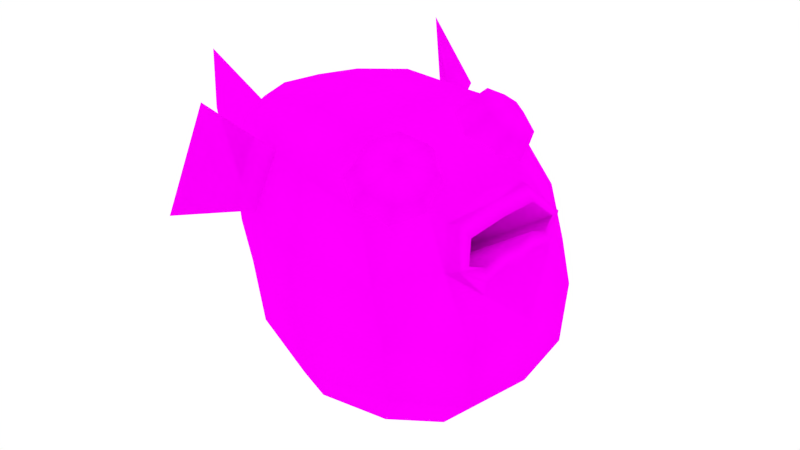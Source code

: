 # Source: lowpolyfisch.blend  (saved by Blender 2.67.0; exported with 4.5.12 LTS)
import bpy
from mathutils import Matrix  # noqa: F401  (used for matrix-valued properties, if any)

bpy.ops.wm.read_factory_settings(use_empty=True)
scene = bpy.context.scene
scene.name = 'Scene'

# ---- collections
col_collection_1 = bpy.data.collections.new('Collection 1'); scene.collection.children.link(col_collection_1)
col_collection_2 = bpy.data.collections.new('Collection 2'); scene.collection.children.link(col_collection_2)
col_collection_2.hide_render = True
col_collection_2.hide_viewport = True

# ---- images (referenced by path relative to the original .blend; pixels are not part of the script)
import os
ASSET_DIR = os.environ.get("B2B_ASSET_DIR", "")  # directory of the original .blend (textures are referenced by path, not embedded)
HERE = os.path.dirname(os.path.abspath(__file__))  # packed textures are extracted next to this script under _unpacked/

def load_image(name, relpath, width, height, colorspace="sRGB"):
    """Load a texture the original file referenced (path relative to the .blend, or extracted next to this script)."""
    p = next((c for c in (os.path.join(HERE, relpath), os.path.join(ASSET_DIR, relpath)) if relpath and os.path.exists(c)), "")
    if p:
        img = bpy.data.images.load(p, check_existing=True)
        img.name = name
    else:  # same state as the original file: an image datablock whose file is absent (Cycles renders it pink)
        img = bpy.data.images.new(name, width, height)
        img.source = "FILE"
        img.filepath = "//" + (relpath or name)
    img.colorspace_settings.name = colorspace
    return img
img_lowpolyfischuv_png = load_image('lowpolyfischuv.png', 'lowpolyfischuv.png', 1024, 1024, 'sRGB')

# ---- materials (node trees are filled in below, after node groups)
mat_material_001 = bpy.data.materials.new('Material.001')
mat_material_001.alpha_threshold = 0.0
mat_material_001.roughness = 0.5
mat_material_001.line_color = (0.0, 0.0, 0.0, 1.0)
mat_material = bpy.data.materials.new('Material')
mat_material.alpha_threshold = 0.0
mat_material.roughness = 0.5
mat_material.line_color = (0.0, 0.0, 0.0, 1.0)

# ---- material node trees
mat_material_001.use_nodes = True; mat_material_001.node_tree.nodes.clear()
_N = mat_material_001.node_tree.nodes; _L = mat_material_001.node_tree.links
n0 = _N.new('ShaderNodeOutputMaterial'); n0.name = 'Material Output'; n0.location = (300, 300)
n0.width = 120
n1 = _N.new('ShaderNodeBsdfDiffuse'); n1.name = 'Diffuse BSDF'; n1.location = (10, 300)
n2 = _N.new('ShaderNodeTexImage'); n2.name = 'Image Texture'; n2.location = (-190, 300)
n2.width = 150
n2.image = img_lowpolyfischuv_png
_L.new(n1.outputs[0], n0.inputs[0])
_L.new(n2.outputs[0], n1.inputs[0])
n0.is_active_output = True

# ---- world
world_world = bpy.data.worlds.new('World'); scene.world = world_world
world_world.color = (1.0, 1.0, 1.0)
world_world.use_sun_shadow = False
world_world.sun_shadow_jitter_overblur = 0.0
world_world.cycles.sampling_method = 'MANUAL'
world_world.cycles.sample_map_resolution = 256

# ---- cameras
cam_camera = bpy.data.cameras.new('Camera')
cam_camera.clip_end = 100.0
cam_camera.lens = 35.0
cam_camera.sensor_width = 32.0
cam_camera.sensor_height = 18.0
cam_camera.ortho_scale = 7.314
cam_camera.dof.focus_distance = 0.0

# ---- meshes
me_cube_004 = bpy.data.meshes.new('Cube.004')
me_cube_004.from_pydata([(-1.359, 0.8156, -0.8198), (-2.246, -2.694, -2.246), (-1.349, 0.8015, 2.097), (-2.245, -2.296, 2.246), (-2.351, -0.5626, -2.24), (-9.313e-10, 1.203, -1.022), (-1.589, 1.189, 0.6597), (-9.313e-10, -3.227, -2.683), (-2.683, -2.99, 0.0), (-2.271, -0.6489, 2.58), (-9.313e-10, 1.192, 2.386), (-9.313e-10, -2.688, 2.683), (-9.313e-10, -0.5037, -3.059), (-9.313e-10, -0.6335, 3.314), (-2.977, -0.609, 0.1618), (-9.313e-10, -3.863, -5.96e-08), (-2.533, -1.553, -2.547), (-1.529, 1.093, 1.415), (-2.595, -2.728, 1.19), (-2.485, -1.437, 2.578), (-1.892, 0.1451, -1.569), (-0.6894, 1.104, -0.9514), (-1.528, 1.091, -0.0835), (-1.19, -3.139, -2.595), (-2.595, -3.005, -1.19), (-1.841, 0.08084, 2.409), (-0.6855, 1.094, 2.326), (-1.19, -2.61, 2.595), (-1.314, -0.549, -2.846), (-9.313e-10, 0.4022, -2.096), (-9.313e-10, -1.863, -3.327), (-9.313e-10, -1.653, 3.327), (-9.313e-10, 0.3167, 2.98), (-1.254, -0.6575, 3.164), (-3.26, -1.694, 0.002585), (-2.341, 0.3162, 0.436), (-2.873, -0.5925, -1.158), (-1.48, -3.732, -4.408e-08), (-9.313e-10, -3.872, -1.48), (2.007e-05, -1.538, -0.8135), (-0.8147, 1.754, 0.7414), (-3.101, -1.588, 1.431), (-0.9942, 0.3167, -1.912), (-1.401, -1.837, -3.17), (-1.393, -1.612, 3.173), (-0.976, 0.2319, 2.853), (-3.118, -1.697, -1.418), (-2.237, 0.2551, -0.6148), (-2.226, 0.2423, 1.521), (-1.412, -3.726, -1.431), (-1.536, -3.269, 1.406), (-0.7773, 1.608, 1.581), (-0.7773, 1.608, -0.09798), (-3.153, 0.0436, 3.506), (-4.92e-07, 1.754, -0.1271), (-5.576e-07, 1.754, 1.61), (-5.576e-07, 1.892, 0.7414), (-0.8214, -2.452, 3.21), (-0.2532, -2.267, 2.722), (-1.07, -2.15, 3.36), (-0.6136, -1.868, 2.92), (-1.586, -1.984, 3.273), (-1.347, -1.644, 2.792), (-2.063, -2.038, 3.006), (-2.015, -1.7, 2.424), (-2.229, -2.303, 2.705), (-2.241, -2.049, 2.011), (-1.989, -2.634, 2.543), (-1.899, -2.509, 1.784), (-1.478, -2.816, 2.622), (-1.177, -2.767, 1.897), (-1.641, -2.47, 3.202), (-0.9919, -2.733, 2.902), (-0.4899, -2.65, 2.293), (-1.171, -1.47, -0.8546), (-0.4385, -1.517, -0.8289), (2.007e-05, -1.377, -0.4344), (-9.313e-10, -2.967, 2.246), (-1.435, -3.432, 1.511), (-1.193, -3.454, 1.519), (-0.461, -3.521, 1.545), (-9.313e-10, -3.316, 1.94), (-9.313e-10, -3.16, 2.182), (-0.8721, -1.544, -1.162), (-9.313e-10, -3.579, 1.048), (-0.8605, -1.363, -0.5325), (-0.8425, -3.53, 1.381), (-9.313e-10, -3.633, 1.296), (-1.061, -2.983, 2.021), (-9.313e-10, -3.561, 1.561), (-0.934, -3.577, 0.8527), (-0.4133, -3.51, 1.011), (-0.883, -3.282, 1.841), (-0.9826, -3.125, 2.065), (-0.9207, -3.593, 1.127), (-0.3829, -3.599, 1.292), (-2.842, -0.6251, 1.508), (-4.92e-07, 1.754, -0.1271), (-2.842, -0.6251, 1.508), (-2.271, -0.6489, 2.58), (-5.576e-07, 3.288, 0.7414), (-2.271, -0.6489, 2.58), (-2.842, -0.6251, 1.508), (-3.153, 0.0436, 3.506), (-4.274, -0.09036, 1.657), (-5.576e-07, 1.754, 1.61), (-5.576e-07, 1.892, 0.7414), (-5.576e-07, 3.15, 2.337), (-4.92e-07, 3.15, -0.8539), (-4.274, -0.09036, 1.657)], [], [(41, 18, 3, 19), (42, 29, 12, 28), (43, 30, 7, 23), (44, 27, 11, 31), (45, 33, 13, 32), (46, 24, 8, 34), (47, 36, 14, 35), (49, 38, 15, 37), (34, 8, 18, 41), (21, 5, 29, 42), (0, 21, 42, 20), (20, 42, 28, 4), (28, 12, 30, 43), (4, 28, 43, 16), (16, 43, 23, 1), (19, 3, 27, 44), (9, 19, 44, 33), (33, 44, 31, 13), (25, 9, 33, 45), (2, 25, 45, 26), (26, 45, 32, 10), (16, 1, 24, 46), (4, 16, 46, 36), (36, 46, 34, 14), (20, 4, 36, 47), (0, 20, 47, 22), (22, 47, 35, 6), (6, 35, 48, 17), (17, 48, 25, 2), (23, 7, 38, 49), (1, 23, 49, 24), (24, 49, 37, 8), (85, 92, 79, 74), (8, 37, 50, 18), (18, 50, 27, 3), (2, 26, 51, 17), (17, 51, 40, 6), (6, 40, 52, 22), (22, 52, 21, 0), (58, 60, 59, 57), (60, 62, 61, 59), (62, 64, 63, 61), (64, 66, 65, 63), (66, 68, 67, 65), (68, 70, 69, 67), (70, 73, 72, 69), (57, 59, 71), (59, 61, 71), (61, 63, 71), (63, 65, 71), (65, 67, 71), (67, 69, 71), (69, 72, 71), (72, 57, 71), (73, 58, 57, 72), (15, 84, 91, 90), (84, 87, 95, 91), (76, 81, 92, 85), (91, 95, 94, 90), (90, 94, 78, 50), (95, 87, 89, 80), (78, 94, 86, 79), (92, 81, 82, 93), (94, 95, 80, 86), (79, 92, 93, 78), (75, 80, 89, 39), (88, 93, 82, 77), (50, 78, 93, 88), (74, 79, 86, 83), (83, 86, 80, 75), (15, 90, 37), (37, 90, 50), (98, 99, 53, 109), (27, 88, 77, 11), (88, 27, 50), (48, 96, 9, 25), (51, 55, 56, 40), (52, 54, 5, 21), (14, 34, 41, 96), (96, 41, 19, 9), (35, 14, 96, 48), (26, 10, 55, 51), (40, 56, 54, 52), (105, 107, 100, 106), (102, 104, 103, 101), (106, 100, 108, 97)])
me_cube_004.polygons.foreach_set('use_smooth', [True] * 86)
_uv = me_cube_004.uv_layers.new(name='UVMap')
_uv.uv.foreach_set('vector', [0.4699, 0.4985, 0.5408, 0.4428, 0.5641, 0.5334, 0.5086, 0.5786, 0.133, 0.3559, 0.02149, 0.3201, 0.08346, 0.1615, 0.2016, 0.252, 0.2937, 0.1818, 0.2205, 0.03714, 0.4172, 0.008701, 0.4083, 0.1377, 0.576, 0.6522, 0.6591, 0.5785, 0.7791, 0.6456, 0.6795, 0.7768, 0.4221, 0.7518, 0.5068, 0.7074, 0.5583, 0.8419, 0.427, 0.8669, 0.3734, 0.3363, 0.4563, 0.2893, 0.5055, 0.3585, 0.4242, 0.4142, 0.2614, 0.4571, 0.3168, 0.3879, 0.3651, 0.4654, 0.306, 0.5292, 0.5115, 0.1932, 0.5854, 0.05669, 0.73, 0.1827, 0.6003, 0.2872, 0.4242, 0.4142, 0.5055, 0.3585, 0.5408, 0.4428, 0.4699, 0.4985, 0.09274, 0.4852, 0.01054, 0.4902, 0.02149, 0.3201, 0.133, 0.3559, 0.1693, 0.4742, 0.09274, 0.4852, 0.133, 0.3559, 0.2184, 0.3854, 0.2184, 0.3854, 0.133, 0.3559, 0.2016, 0.252, 0.2706, 0.3205, 0.2016, 0.252, 0.08346, 0.1615, 0.2205, 0.03714, 0.2937, 0.1818, 0.2706, 0.3205, 0.2016, 0.252, 0.2937, 0.1818, 0.3226, 0.2729, 0.3226, 0.2729, 0.2937, 0.1818, 0.4083, 0.1377, 0.3954, 0.234, 0.5086, 0.5786, 0.5641, 0.5334, 0.6591, 0.5785, 0.576, 0.6522, 0.4648, 0.6191, 0.5086, 0.5786, 0.576, 0.6522, 0.5068, 0.7074, 0.5068, 0.7074, 0.576, 0.6522, 0.6795, 0.7768, 0.5583, 0.8419, 0.4105, 0.6607, 0.4648, 0.6191, 0.5068, 0.7074, 0.4221, 0.7518, 0.3371, 0.6999, 0.4105, 0.6607, 0.4221, 0.7518, 0.3148, 0.7737, 0.3148, 0.7737, 0.4221, 0.7518, 0.427, 0.8669, 0.2913, 0.8512, 0.3226, 0.2729, 0.3954, 0.234, 0.4563, 0.2893, 0.3734, 0.3363, 0.2706, 0.3205, 0.3226, 0.2729, 0.3734, 0.3363, 0.3168, 0.3879, 0.3168, 0.3879, 0.3734, 0.3363, 0.4242, 0.4142, 0.3651, 0.4654, 0.2184, 0.3854, 0.2706, 0.3205, 0.3168, 0.3879, 0.2614, 0.4571, 0.1693, 0.4742, 0.2184, 0.3854, 0.2614, 0.4571, 0.1998, 0.5436, 0.1998, 0.5436, 0.2614, 0.4571, 0.306, 0.5292, 0.2369, 0.6019, 0.2369, 0.6019, 0.306, 0.5292, 0.3593, 0.5988, 0.2827, 0.6539, 0.2827, 0.6539, 0.3593, 0.5988, 0.4105, 0.6607, 0.3371, 0.6999, 0.4083, 0.1377, 0.4172, 0.008701, 0.5854, 0.05669, 0.5115, 0.1932, 0.3954, 0.234, 0.4083, 0.1377, 0.5115, 0.1932, 0.4563, 0.2893, 0.4563, 0.2893, 0.5115, 0.1932, 0.6003, 0.2872, 0.5055, 0.3585, 0.9385, 0.3489, 0.9363, 0.5148, 0.9122, 0.5148, 0.9164, 0.3489, 0.5055, 0.3585, 0.6003, 0.2872, 0.6537, 0.4271, 0.5408, 0.4428, 0.5408, 0.4428, 0.6537, 0.4271, 0.6591, 0.5785, 0.5641, 0.5334, 0.3371, 0.6999, 0.3148, 0.7737, 0.2308, 0.7276, 0.2827, 0.6539, 0.2827, 0.6539, 0.2308, 0.7276, 0.1697, 0.6644, 0.2369, 0.6019, 0.2369, 0.6019, 0.1697, 0.6644, 0.122, 0.5889, 0.1998, 0.5436, 0.1998, 0.5436, 0.122, 0.5889, 0.09274, 0.4852, 0.1693, 0.4742, 0.9461, 0.9466, 0.8571, 0.9873, 0.8453, 0.9512, 0.91, 0.9188, 0.8571, 0.9873, 0.7514, 0.9526, 0.7697, 0.9281, 0.8453, 0.9512, 0.7514, 0.9526, 0.6883, 0.8677, 0.7265, 0.8653, 0.7697, 0.9281, 0.6883, 0.8677, 0.7092, 0.7736, 0.743, 0.7955, 0.7265, 0.8653, 0.7092, 0.7736, 0.804, 0.7214, 0.8106, 0.7575, 0.743, 0.7955, 0.804, 0.7214, 0.913, 0.7498, 0.8877, 0.7775, 0.8106, 0.7575, 0.913, 0.7498, 0.9703, 0.8462, 0.9281, 0.8458, 0.8877, 0.7775, 0.91, 0.9188, 0.8453, 0.9512, 0.8262, 0.8555, 0.8453, 0.9512, 0.7697, 0.9281, 0.8262, 0.8555, 0.7697, 0.9281, 0.7265, 0.8653, 0.8262, 0.8555, 0.7265, 0.8653, 0.743, 0.7955, 0.8262, 0.8555, 0.743, 0.7955, 0.8106, 0.7575, 0.8262, 0.8555, 0.8106, 0.7575, 0.8877, 0.7775, 0.8262, 0.8555, 0.8877, 0.7775, 0.9281, 0.8458, 0.8262, 0.8555, 0.9281, 0.8458, 0.91, 0.9188, 0.8262, 0.8555, 0.9703, 0.8462, 0.9461, 0.9466, 0.91, 0.9188, 0.9281, 0.8458, 0.73, 0.1827, 0.7987, 0.3028, 0.7556, 0.3277, 0.6943, 0.3388, 0.7987, 0.3028, 0.8167, 0.3295, 0.7763, 0.3549, 0.7556, 0.3277, 0.984, 0.3489, 0.9829, 0.5148, 0.9363, 0.5148, 0.9385, 0.3489, 0.7556, 0.3277, 0.7763, 0.3549, 0.7096, 0.3668, 0.6943, 0.3388, 0.6943, 0.3388, 0.7096, 0.3668, 0.6758, 0.4293, 0.6537, 0.4271, 0.7763, 0.3549, 0.8167, 0.3295, 0.8344, 0.3593, 0.7833, 0.3882, 0.6758, 0.4293, 0.7096, 0.3668, 0.7313, 0.3917, 0.6985, 0.4261, 0.7329, 0.473, 0.8344, 0.5292, 0.8186, 0.5633, 0.711, 0.5025, 0.7096, 0.3668, 0.7763, 0.3549, 0.7833, 0.3882, 0.7313, 0.3917, 0.6985, 0.4261, 0.7329, 0.473, 0.711, 0.5025, 0.6758, 0.4293, 0.87, 0.3489, 0.8713, 0.5148, 0.8469, 0.5148, 0.8469, 0.3489, 0.691, 0.5105, 0.711, 0.5025, 0.8186, 0.5633, 0.8048, 0.5872, 0.6537, 0.4271, 0.6758, 0.4293, 0.711, 0.5025, 0.691, 0.5105, 0.9164, 0.3489, 0.9122, 0.5148, 0.8922, 0.5148, 0.896, 0.3489, 0.896, 0.3489, 0.8922, 0.5148, 0.8713, 0.5148, 0.87, 0.3489, 0.73, 0.1827, 0.6943, 0.3388, 0.6003, 0.2872, 0.6003, 0.2872, 0.6943, 0.3388, 0.6537, 0.4271, 0.1713, 0.9738, 0.06806, 0.9751, 0.01864, 0.8543, 0.2028, 0.8543, 0.6591, 0.5785, 0.691, 0.5105, 0.8048, 0.5872, 0.7791, 0.6456, 0.691, 0.5105, 0.6591, 0.5785, 0.6537, 0.4271, 0.3593, 0.5988, 0.4183, 0.5443, 0.4648, 0.6191, 0.4105, 0.6607, 0.2308, 0.7276, 0.1781, 0.805, 0.08979, 0.7274, 0.1697, 0.6644, 0.122, 0.5889, 0.03415, 0.6235, 0.01054, 0.4902, 0.09274, 0.4852, 0.3651, 0.4654, 0.4242, 0.4142, 0.4699, 0.4985, 0.4183, 0.5443, 0.4183, 0.5443, 0.4699, 0.4985, 0.5086, 0.5786, 0.4648, 0.6191, 0.306, 0.5292, 0.3651, 0.4654, 0.4183, 0.5443, 0.3593, 0.5988, 0.3148, 0.7737, 0.2913, 0.8512, 0.1781, 0.805, 0.2308, 0.7276, 0.1697, 0.6644, 0.08979, 0.7274, 0.03415, 0.6235, 0.122, 0.5889, 0.9664, 0.2318, 0.8477, 0.2936, 0.8359, 0.158, 0.9546, 0.158, 0.06806, 0.9751, 0.01864, 0.8543, 0.2028, 0.8543, 0.1713, 0.9738, 0.9546, 0.158, 0.8359, 0.158, 0.8477, 0.02241, 0.9664, 0.08417])
me_cube_004.materials.append(mat_material_001)
me_cube_004.use_remesh_preserve_volume = False
me_cube_004.use_remesh_preserve_attributes = False
me_cube_004.use_mirror_vertex_groups = False
me_cube_004.update()
me_cube_002 = bpy.data.meshes.new('Cube.002')
me_cube_002.from_pydata([(1.359, 0.8156, -0.8198), (2.246, -2.694, -2.246), (1.349, 0.8015, 2.097), (2.245, -2.296, 2.246), (2.351, -0.5626, -2.24), (9.313e-10, 1.203, -1.022), (1.589, 1.189, 0.6597), (9.313e-10, -3.227, -2.683), (2.683, -2.99, 0.0), (2.271, -0.6489, 2.58), (9.313e-10, 1.192, 2.386), (9.313e-10, -2.688, 2.683), (9.313e-10, -0.5037, -3.059), (9.313e-10, -0.6335, 3.314), (2.977, -0.609, 0.1618), (9.313e-10, -3.863, -5.96e-08), (9.313e-10, 1.892, 0.7414), (2.533, -1.553, -2.547), (1.529, 1.093, 1.415), (2.595, -2.728, 1.19), (2.485, -1.437, 2.578), (1.892, 0.1451, -1.569), (0.6894, 1.104, -0.9514), (1.528, 1.091, -0.0835), (1.19, -3.139, -2.595), (2.595, -3.005, -1.19), (1.841, 0.08084, 2.409), (0.6855, 1.094, 2.326), (1.19, -2.61, 2.595), (1.314, -0.549, -2.846), (9.313e-10, 0.4022, -2.096), (9.313e-10, -1.863, -3.327), (9.313e-10, -1.653, 3.327), (9.313e-10, 0.3167, 2.98), (1.254, -0.6575, 3.164), (3.26, -1.694, 0.002585), (2.341, 0.3162, 0.436), (2.873, -0.5925, -1.158), (2.842, -0.6251, 1.508), (1.48, -3.732, -4.408e-08), (9.313e-10, -3.872, -1.48), (-2.007e-05, -1.538, -0.8135), (0.8147, 1.754, 0.7414), (9.313e-10, 1.754, 1.61), (9.313e-10, 1.754, -0.1271), (3.101, -1.588, 1.431), (0.9942, 0.3167, -1.912), (1.401, -1.837, -3.17), (1.393, -1.612, 3.173), (0.976, 0.2319, 2.853), (3.118, -1.697, -1.418), (2.237, 0.2551, -0.6148), (2.226, 0.2423, 1.521), (1.412, -3.726, -1.431), (1.536, -3.269, 1.406), (0.7773, 1.608, 1.581), (0.7773, 1.608, -0.09798), (2.271, -0.6489, 2.58), (5.576e-07, 1.892, 0.7414), (5.576e-07, 1.754, 1.61), (4.92e-07, 1.754, -0.1271), (5.576e-07, 3.288, 0.7414), (5.576e-07, 3.15, 2.337), (4.92e-07, 3.15, -0.8539), (2.842, -0.6251, 1.508), (4.991, 0.177, 1.731), (3.718, 0.4872, 4.099), (0.8214, -2.452, 3.21), (0.2532, -2.267, 2.722), (1.07, -2.15, 3.36), (0.6136, -1.868, 2.92), (1.586, -1.984, 3.273), (1.347, -1.644, 2.792), (2.063, -2.038, 3.006), (2.015, -1.7, 2.424), (2.229, -2.303, 2.705), (2.241, -2.049, 2.011), (1.989, -2.634, 2.543), (1.899, -2.509, 1.784), (1.478, -2.816, 2.622), (1.177, -2.767, 1.897), (1.641, -2.47, 3.202), (0.9919, -2.733, 2.902), (0.4899, -2.65, 2.293), (1.171, -1.47, -0.8546), (0.4385, -1.517, -0.8289), (-2.007e-05, -1.377, -0.4344), (9.313e-10, -2.967, 2.246), (1.435, -3.432, 1.511), (1.193, -3.454, 1.519), (0.461, -3.521, 1.545), (9.313e-10, -3.316, 1.94), (9.313e-10, -3.16, 2.182), (0.8721, -1.544, -1.162), (9.313e-10, -3.579, 1.048), (0.8605, -1.363, -0.5325), (0.8946, -3.572, 1.212), (9.313e-10, -3.633, 1.296), (1.061, -2.983, 2.021), (9.313e-10, -3.561, 1.561), (0.9723, -3.652, 0.6686), (0.4133, -3.51, 1.011), (0.883, -3.282, 1.841), (0.9826, -3.125, 2.065), (0.9696, -3.633, 0.9691), (0.3829, -3.599, 1.292)], [], [(45, 20, 3, 19), (46, 29, 12, 30), (47, 24, 7, 31), (48, 32, 11, 28), (49, 33, 13, 34), (50, 35, 8, 25), (51, 36, 14, 37), (52, 26, 9, 38), (53, 39, 15, 40), (54, 28, 11, 87, 98), (55, 42, 16, 43), (56, 22, 5, 44), (35, 45, 19, 8), (14, 38, 45, 35), (38, 9, 20, 45), (22, 46, 30, 5), (0, 21, 46, 22), (21, 4, 29, 46), (29, 47, 31, 12), (4, 17, 47, 29), (17, 1, 24, 47), (20, 48, 28, 3), (9, 34, 48, 20), (34, 13, 32, 48), (26, 49, 34, 9), (2, 27, 49, 26), (27, 10, 33, 49), (17, 50, 25, 1), (4, 37, 50, 17), (37, 14, 35, 50), (21, 51, 37, 4), (0, 23, 51, 21), (23, 6, 36, 51), (36, 52, 38, 14), (6, 18, 52, 36), (18, 2, 26, 52), (24, 53, 40, 7), (1, 25, 53, 24), (25, 8, 39, 53), (95, 84, 89, 102), (8, 19, 54, 39), (19, 3, 28, 54), (27, 55, 43, 10), (2, 18, 55, 27), (18, 6, 42, 55), (42, 56, 44, 16), (6, 23, 56, 42), (23, 0, 22, 56), (64, 57, 66, 65), (59, 58, 61, 62), (58, 60, 63, 61), (68, 67, 69, 70), (70, 69, 71, 72), (72, 71, 73, 74), (74, 73, 75, 76), (76, 75, 77, 78), (78, 77, 79, 80), (80, 79, 82, 83), (67, 81, 69), (69, 81, 71), (71, 81, 73), (73, 81, 75), (75, 81, 77), (77, 81, 79), (79, 81, 82), (82, 81, 67), (83, 82, 67, 68), (15, 100, 101, 94), (94, 101, 105, 97), (86, 95, 102, 91), (101, 100, 104, 105), (100, 54, 88, 104), (105, 90, 99, 97), (88, 89, 96, 104), (102, 103, 92, 91), (104, 96, 90, 105), (89, 88, 103, 102), (85, 41, 99, 90), (98, 87, 92, 103), (54, 98, 103, 88), (84, 93, 96, 89), (93, 85, 90, 96), (15, 39, 100), (39, 54, 100)])
me_cube_002.materials.append(mat_material)
me_cube_002.use_remesh_preserve_volume = False
me_cube_002.use_remesh_preserve_attributes = False
me_cube_002.use_mirror_vertex_groups = False
me_cube_002.update()
me_cube_001 = bpy.data.meshes.new('Cube.001')
me_cube_001.from_pydata([(1.359, 2.246, -0.8198), (2.246, -2.694, -2.246), (1.349, 2.246, 2.097), (2.245, -2.258, 2.246), (2.351, -0.02576, -2.24), (3.764e-07, 2.683, -1.022), (1.589, 2.683, 0.6597), (-2.775e-07, -3.227, -2.683), (2.683, -2.99, 0.0), (2.271, -1.622e-06, 2.58), (5.12e-07, 2.683, 2.386), (-1.329e-06, -2.684, 2.683), (1.058e-08, -0.02924, -3.059), (-2.623e-07, -5.332e-07, 3.314), (2.977, -1.17e-06, 0.1618), (-1.07e-06, -3.863, -6.977e-08), (5.576e-07, 3.467, 0.7414), (2.533, -1.433, -2.547), (1.529, 2.595, 1.415), (2.595, -2.728, 1.19), (2.485, -1.19, 2.578), (1.892, 1.19, -1.569), (0.6894, 2.595, -0.9514), (1.528, 2.595, -0.0835), (1.19, -3.139, -2.595), (2.595, -3.005, -1.19), (1.841, 1.19, 2.409), (0.6855, 2.595, 2.326), (1.19, -2.601, 2.595), (1.314, -0.04206, -2.846), (2.434e-07, 1.48, -2.096), (-1.672e-07, -1.824, -3.327), (-8.798e-07, -1.48, 3.327), (2.254e-07, 1.48, 2.98), (1.254, -1.156e-06, 3.164), (3.26, -1.565, 0.002585), (2.341, 1.48, 0.436), (2.873, -0.002278, -1.158), (2.842, -1.471e-06, 1.508), (1.48, -3.732, -4.408e-08), (-7.494e-07, -3.872, -1.48), (-1.303e-06, -3.461, 1.48), (0.8147, 3.328, 0.7414), (5.576e-07, 3.328, 1.61), (4.92e-07, 3.328, -0.1271), (3.101, -1.418, 1.431), (0.9942, 1.431, -1.912), (1.401, -1.786, -3.17), (1.393, -1.412, 3.173), (0.976, 1.412, 2.853), (3.118, -1.585, -1.418), (2.237, 1.412, -0.6148), (2.226, 1.412, 1.521), (1.412, -3.726, -1.431), (1.412, -3.333, 1.431), (0.7773, 3.183, 1.581), (0.7773, 3.183, -0.09798), (2.271, -1.624e-06, 2.58), (5.576e-07, 3.467, 0.7414), (5.576e-07, 3.328, 1.61), (4.92e-07, 3.328, -0.1271), (5.576e-07, 4.863, 0.7414), (5.576e-07, 4.724, 2.337), (4.92e-07, 4.724, -0.8539), (2.842, -1.471e-06, 1.508), (4.991, 0.6789, 1.731), (3.718, 1.151, 4.099), (1.116, -2.331, 3.024), (0.3983, -2.163, 2.718), (0.1203, -2.066, 1.994), (1.43, -2.006, 2.912), (0.8436, -1.704, 2.56), (0.4352, -1.741, 1.882), (1.871, -1.922, 2.57), (1.467, -1.585, 2.076), (0.8762, -1.657, 1.54), (2.18, -2.128, 2.198), (1.904, -1.876, 1.55), (1.185, -1.863, 1.168), (2.176, -2.503, 2.015), (1.898, -2.406, 1.291), (1.181, -2.238, 0.9847), (1.861, -2.827, 2.127), (1.453, -2.865, 1.449), (0.8659, -2.562, 1.097), (0.4444, -2.097, 1.276), (1.42, -2.911, 2.469), (0.829, -2.983, 1.933), (0.4249, -2.646, 1.439), (1.852, -2.472, 2.733), (1.111, -2.706, 2.841), (0.3922, -2.693, 2.459), (0.116, -2.44, 1.811)], [], [(45, 20, 3, 19), (46, 29, 12, 30), (47, 24, 7, 31), (48, 32, 11, 28), (49, 33, 13, 34), (50, 35, 8, 25), (51, 36, 14, 37), (52, 26, 9, 38), (53, 39, 15, 40), (54, 28, 11, 41), (55, 42, 16, 43), (56, 22, 5, 44), (35, 45, 19, 8), (14, 38, 45, 35), (38, 9, 20, 45), (22, 46, 30, 5), (0, 21, 46, 22), (21, 4, 29, 46), (29, 47, 31, 12), (4, 17, 47, 29), (17, 1, 24, 47), (20, 48, 28, 3), (9, 34, 48, 20), (34, 13, 32, 48), (26, 49, 34, 9), (2, 27, 49, 26), (27, 10, 33, 49), (17, 50, 25, 1), (4, 37, 50, 17), (37, 14, 35, 50), (21, 51, 37, 4), (0, 23, 51, 21), (23, 6, 36, 51), (36, 52, 38, 14), (6, 18, 52, 36), (18, 2, 26, 52), (24, 53, 40, 7), (1, 25, 53, 24), (25, 8, 39, 53), (39, 54, 41, 15), (8, 19, 54, 39), (19, 3, 28, 54), (27, 55, 43, 10), (2, 18, 55, 27), (18, 6, 42, 55), (42, 56, 44, 16), (6, 23, 56, 42), (23, 0, 22, 56), (64, 57, 66, 65), (59, 58, 61, 62), (58, 60, 63, 61), (69, 68, 71, 72), (68, 67, 70, 71), (71, 70, 73, 74), (72, 71, 74, 75), (74, 73, 76, 77), (75, 74, 77, 78), (78, 77, 80, 81), (77, 76, 79, 80), (80, 79, 82, 83), (81, 80, 83, 84), (84, 83, 87, 88), (83, 82, 86, 87), (87, 86, 90, 91), (88, 87, 91, 92), (85, 69, 72), (67, 89, 70), (85, 72, 75), (70, 89, 73), (85, 75, 78), (73, 89, 76), (85, 78, 81), (76, 89, 79), (79, 89, 82), (85, 81, 84), (85, 84, 88), (82, 89, 86), (86, 89, 90), (85, 88, 92), (92, 91, 68, 69), (85, 92, 69), (90, 89, 67), (91, 90, 67, 68)])
me_cube_001.materials.append(mat_material)
me_cube_001.use_remesh_preserve_volume = False
me_cube_001.use_remesh_preserve_attributes = False
me_cube_001.use_mirror_vertex_groups = False
me_cube_001.update()
arm_armature = bpy.data.armatures.new('Armature')  # bones are not reproduced

# ---- objects
ob_armature = bpy.data.objects.new('Armature', arm_armature)
ob_cube_004 = bpy.data.objects.new('Cube.004', me_cube_004)
ob_camera = bpy.data.objects.new('Camera', cam_camera)
ob_cube_002 = bpy.data.objects.new('Cube.002', me_cube_002)
ob_cube_001 = bpy.data.objects.new('Cube.001', me_cube_001)

# ---- transforms, parenting, visibility, modifiers, constraints
ob_armature.location = (9.002e-17, -2.847, 0.4054)
ob_armature.rotation_euler = (-1.571, 0.0, 0.0)
ob_armature.show_in_front = True
ob_armature.lineart.crease_threshold = 0.0
ob_cube_004.parent = ob_armature
ob_cube_004.matrix_parent_inverse = Matrix(((1.0, 0.0, 0.0, -9.002e-17), (0.0, 7.451e-08, -1.0, 0.4054), (0.0, 1.0, 7.55e-08, 2.847), (0.0, 0.0, 0.0, 1.0)))
ob_cube_004.location = (0.0, 0.0, 0.0)
ob_cube_004.scale = (0.6818, 1.0, 0.7181)
ob_cube_004.lock_rotations_4d = False
ob_cube_004.empty_display_type = 'ARROWS'
ob_cube_004.lineart.crease_threshold = 0.0
_vg = ob_cube_004.vertex_groups.new(name='Bone')
for _i, _w in zip([0, 1, 2, 3, 4, 5, 6, 7, 8, 9, 10, 11, 12, 13, 14, 15, 16, 17, 18, 19, 20, 21, 22, 23, 24, 25, 26, 27, 28, 29, 30, 31, 32, 33, 34, 35, 36, 37, 38, 39, 41, 42, 43, 44, 45, 46, 47, 48, 49, 50, 51, 52, 55, 57, 58, 59, 60, 61, 62, 63, 64, 65, 66, 67, 68, 69, 70, 71, 72, 73, 74, 75, 76, 77, 78, 79, 80, 81, 82, 83, 84, 85, 86, 87, 88, 89, 90, 91, 92, 93, 94, 95, 96], [0.1707, 0.9083, 0.1583, 0.8856, 0.7405, 0.1049, 0.07505, 0.9235, 0.9429, 0.6978, 0.1086, 0.8926, 0.6834, 0.6798, 0.7195, 0.98, 0.8261, 0.09368, 0.9112, 0.8353, 0.5214, 0.1118, 0.09509, 0.9264, 0.9398, 0.3474, 0.1159, 0.9106, 0.7191, 0.3526, 0.8162, 0.8393, 0.3079, 0.6977, 0.8764, 0.2646, 0.7337, 0.9728, 0.9632, 0.7423, 0.8601, 0.3688, 0.827, 0.8515, 0.3061, 0.866, 0.337, 0.2821, 0.9608, 0.9334, 0.04062, 0.01249, 0.02942, 0.9068, 0.9115, 0.9101, 0.9162, 0.911, 0.9174, 0.91, 0.9159, 0.9066, 0.9109, 0.9005, 0.8981, 0.8944, 0.8701, 0.9052, 0.9008, 0.8985, 0.7179, 0.7375, 0.8295, 0.9041, 0.9348, 0.9364, 0.9638, 0.9126, 0.9083, 0.7237, 0.9778, 0.7064, 0.9515, 0.973, 0.9188, 0.9666, 0.971, 0.977, 0.9219, 0.9193, 0.9619, 0.9713, 0.7082]): _vg.add([_i], _w, 'REPLACE')
_vg = ob_cube_004.vertex_groups.new(name='Bone.001')
for _i, _w in zip([0, 1, 2, 3, 4, 5, 6, 7, 8, 9, 10, 11, 12, 13, 14, 16, 17, 18, 19, 20, 21, 22, 23, 24, 25, 26, 27, 28, 29, 30, 31, 32, 33, 34, 35, 36, 37, 38, 39, 40, 41, 42, 43, 44, 45, 46, 47, 48, 49, 50, 51, 52, 53, 54, 55, 56, 57, 58, 59, 60, 61, 62, 63, 64, 65, 66, 67, 68, 69, 70, 71, 72, 73, 74, 75, 76, 77, 78, 79, 80, 81, 82, 83, 85, 86, 87, 88, 89, 90, 92, 93, 94, 95, 96, 97, 98, 99, 100, 105, 106, 107, 108, 109], [0.8292, 0.09163, 0.8417, 0.1143, 0.2595, 0.8951, 0.9249, 0.07646, 0.05702, 0.3021, 0.8914, 0.1072, 0.3166, 0.3201, 0.2805, 0.1738, 0.9063, 0.08867, 0.1647, 0.4785, 0.8882, 0.9049, 0.07358, 0.06016, 0.6525, 0.884, 0.08921, 0.2809, 0.6473, 0.1838, 0.1606, 0.692, 0.3023, 0.1236, 0.7354, 0.2663, 0.004357, 0.02358, 0.2577, 0.9768, 0.1398, 0.6312, 0.173, 0.1484, 0.6939, 0.1339, 0.663, 0.7179, 0.02838, 0.06645, 0.9547, 0.9688, 1.0, 0.9756, 0.9603, 0.9823, 0.09316, 0.08853, 0.08995, 0.08381, 0.08903, 0.08262, 0.09002, 0.08412, 0.09338, 0.08915, 0.09946, 0.1019, 0.1056, 0.1299, 0.09481, 0.09924, 0.1015, 0.2821, 0.2625, 0.1705, 0.09571, 0.06503, 0.06342, 0.02233, 0.08712, 0.09151, 0.2763, 0.2936, 0.04685, 0.004012, 0.08098, 0.01673, 0.007859, 0.07785, 0.08047, 0.02608, 0.007331, 0.2918, 1.0, 1.0, 1.0, 1.0, 1.0, 1.0, 1.0, 1.0, 1.0]): _vg.add([_i], _w, 'REPLACE')
_m = ob_cube_004.modifiers.new('Mirror', 'MIRROR')
_m = ob_cube_004.modifiers.new('Armature', 'ARMATURE')
_m.object = ob_armature
ob_camera.location = (-7.327, -9.016, 7.521)
ob_camera.rotation_euler = (0.9722, 4.252e-06, -0.7654)
ob_camera.scale = (1.0, 1.0, 1.0)
ob_camera.lock_rotations_4d = False
ob_camera.empty_display_type = 'ARROWS'
ob_camera.color = (0.0, 0.0, 0.0, 0.0)
ob_camera.display_type = 'WIRE'
ob_camera.lineart.crease_threshold = 0.0
ob_cube_002.location = (0.0, -11.54, 0.0)
ob_cube_002.scale = (0.6818, 1.0, 0.7181)
ob_cube_002.lock_rotations_4d = False
ob_cube_002.empty_display_type = 'ARROWS'
ob_cube_002.lineart.crease_threshold = 0.0
_m = ob_cube_002.modifiers.new('Mirror', 'MIRROR')
ob_cube_001.location = (-10.51, -18.91, 12.06)
ob_cube_001.scale = (0.6818, 1.0, 0.7181)
ob_cube_001.lock_rotations_4d = False
ob_cube_001.empty_display_type = 'ARROWS'
ob_cube_001.lineart.crease_threshold = 0.0
_m = ob_cube_001.modifiers.new('Mirror', 'MIRROR')

# ---- collection membership
col_collection_1.objects.link(ob_armature)
col_collection_1.objects.link(ob_cube_004)
col_collection_1.objects.link(ob_camera)
col_collection_2.objects.link(ob_cube_002)
col_collection_2.objects.link(ob_cube_001)

# ---- scene / render settings (as saved in the file)
scene.camera = ob_camera
scene.frame_start = 1; scene.frame_end = 250; scene.frame_set(1)
scene.render.engine = 'CYCLES'
scene.render.image_settings.color_mode = 'RGB'
scene.render.image_settings.compression = 90
scene.render.resolution_percentage = 50
scene.render.dither_intensity = 0.0
scene.render.bake_margin = 2
scene.cycles.use_denoising = False
scene.cycles.samples = 100
scene.cycles.sampling_pattern = 'TABULATED_SOBOL'
scene.cycles.light_sampling_threshold = 0.0
scene.cycles.use_adaptive_sampling = False
scene.cycles.use_light_tree = False
scene.cycles.blur_glossy = 0.0
scene.cycles.volume_bounces = 1
scene.cycles.pixel_filter_type = 'GAUSSIAN'
scene.cycles.sample_clamp_indirect = 0.0
scene.view_settings.view_transform = 'Standard'
bpy.context.view_layer.update()
